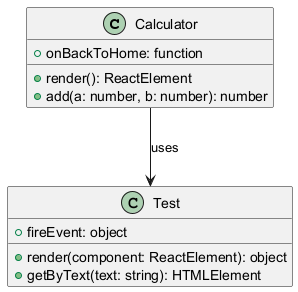

The diagram above was rendered by PlantUML. Its source (embedded in the PNG):
@startuml
class Calculator {
    +onBackToHome: function
    +render(): ReactElement
    +add(a: number, b: number): number
}

class Test {
    +render(component: ReactElement): object
    +getByText(text: string): HTMLElement
    +fireEvent: object
}

Calculator --> Test : uses
@enduml